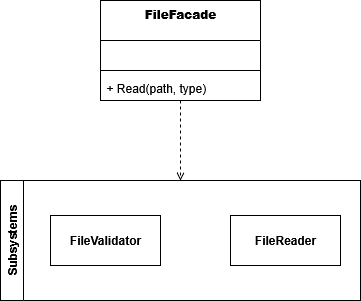

The diagram above was exported from draw.io. Its source (the exported page's mxGraphModel, read from the mxfile embedded in the PNG):
<mxGraphModel dx="991" dy="659" grid="1" gridSize="10" guides="1" tooltips="1" connect="1" arrows="1" fold="1" page="1" pageScale="1" pageWidth="827" pageHeight="1169" math="0" shadow="0">
  <root>
    <mxCell id="0" />
    <mxCell id="1" parent="0" />
    <mxCell id="83oMG1Soc3TxK7EO06dk-6" value="&lt;b&gt;FileFacade&lt;/b&gt;" style="swimlane;fontStyle=1;align=center;verticalAlign=top;childLayout=stackLayout;horizontal=1;startSize=40;horizontalStack=0;resizeParent=1;resizeParentMax=0;resizeLast=0;collapsible=1;marginBottom=0;whiteSpace=wrap;html=1;" parent="1" vertex="1">
      <mxGeometry x="260" y="60" width="160" height="100" as="geometry" />
    </mxCell>
    <mxCell id="83oMG1Soc3TxK7EO06dk-7" value="&amp;nbsp;" style="text;strokeColor=none;fillColor=none;align=left;verticalAlign=top;spacingLeft=4;spacingRight=4;overflow=hidden;rotatable=0;points=[[0,0.5],[1,0.5]];portConstraint=eastwest;whiteSpace=wrap;html=1;" parent="83oMG1Soc3TxK7EO06dk-6" vertex="1">
      <mxGeometry y="40" width="160" height="26" as="geometry" />
    </mxCell>
    <mxCell id="83oMG1Soc3TxK7EO06dk-8" value="" style="line;strokeWidth=1;fillColor=none;align=left;verticalAlign=middle;spacingTop=-1;spacingLeft=3;spacingRight=3;rotatable=0;labelPosition=right;points=[];portConstraint=eastwest;strokeColor=inherit;" parent="83oMG1Soc3TxK7EO06dk-6" vertex="1">
      <mxGeometry y="66" width="160" height="8" as="geometry" />
    </mxCell>
    <mxCell id="83oMG1Soc3TxK7EO06dk-9" value="+ Read(path, type)" style="text;strokeColor=none;fillColor=none;align=left;verticalAlign=top;spacingLeft=4;spacingRight=4;overflow=hidden;rotatable=0;points=[[0,0.5],[1,0.5]];portConstraint=eastwest;whiteSpace=wrap;html=1;" parent="83oMG1Soc3TxK7EO06dk-6" vertex="1">
      <mxGeometry y="74" width="160" height="26" as="geometry" />
    </mxCell>
    <mxCell id="KIdYqX5zoWtR-VfIv1Ut-12" value="" style="html=1;verticalAlign=bottom;labelBackgroundColor=none;endArrow=open;endFill=0;dashed=1;rounded=0;entryX=0.5;entryY=0;entryDx=0;entryDy=0;" edge="1" parent="1" source="83oMG1Soc3TxK7EO06dk-6" target="KIdYqX5zoWtR-VfIv1Ut-14">
      <mxGeometry width="160" relative="1" as="geometry">
        <mxPoint x="330" y="350" as="sourcePoint" />
        <mxPoint x="370" y="240" as="targetPoint" />
      </mxGeometry>
    </mxCell>
    <mxCell id="KIdYqX5zoWtR-VfIv1Ut-14" value="Subsystems" style="swimlane;horizontal=0;whiteSpace=wrap;html=1;" vertex="1" parent="1">
      <mxGeometry x="160" y="240" width="360" height="120" as="geometry" />
    </mxCell>
    <mxCell id="KIdYqX5zoWtR-VfIv1Ut-10" value="&lt;b&gt;FileReader&lt;/b&gt;" style="html=1;whiteSpace=wrap;" vertex="1" parent="KIdYqX5zoWtR-VfIv1Ut-14">
      <mxGeometry x="230" y="35" width="110" height="50" as="geometry" />
    </mxCell>
    <mxCell id="KIdYqX5zoWtR-VfIv1Ut-6" value="&lt;b&gt;FileValidator&lt;/b&gt;" style="html=1;whiteSpace=wrap;" vertex="1" parent="KIdYqX5zoWtR-VfIv1Ut-14">
      <mxGeometry x="50" y="35" width="110" height="50" as="geometry" />
    </mxCell>
  </root>
</mxGraphModel>